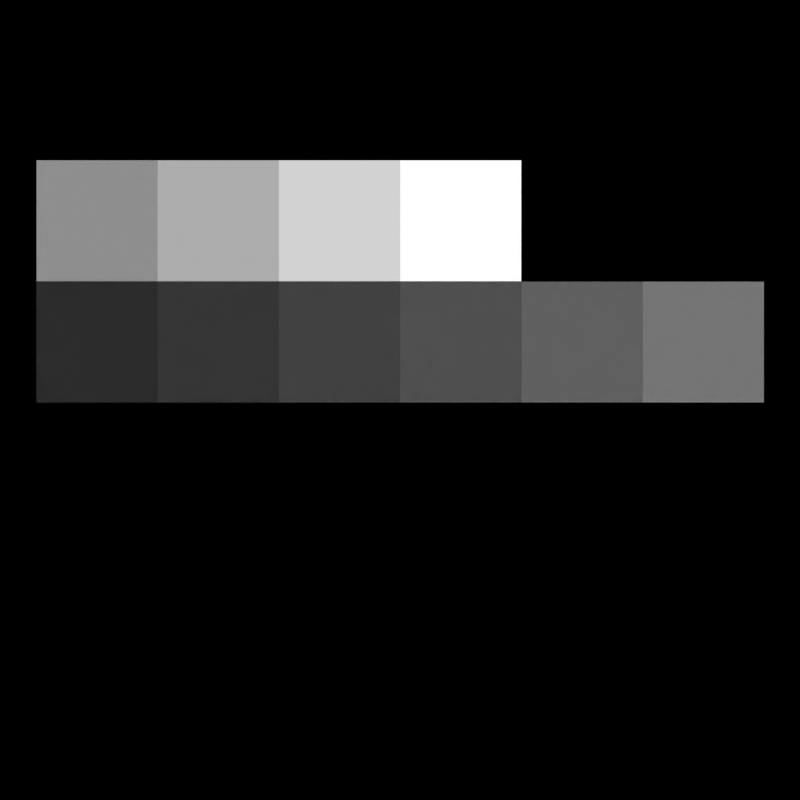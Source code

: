 # Source: running_square.blend  (saved by Blender 2.90.6; exported with 4.5.12 LTS)
import bpy
from mathutils import Matrix  # noqa: F401  (used for matrix-valued properties, if any)

bpy.ops.wm.read_factory_settings(use_empty=True)
scene = bpy.context.scene
scene.name = 'Scene'

# ---- collections
col_collection = bpy.data.collections.new('Collection'); scene.collection.children.link(col_collection)

# ---- materials (node trees are filled in below, after node groups)
mat_material_001 = bpy.data.materials.new('Material.001')
mat_material_001.surface_render_method = 'BLENDED'
mat_material_001.blend_method = 'BLEND'
mat_material_001.use_transparent_shadow = False

# ---- material node trees
mat_material_001.use_nodes = True; mat_material_001.node_tree.nodes.clear()
_N = mat_material_001.node_tree.nodes; _L = mat_material_001.node_tree.links
n0 = _N.new('ShaderNodeMath'); n0.name = 'Math'; n0.location = (-526, 129)
n0.operation = 'FLOOR'
n0.inputs[2].default_value = 0.0
n1 = _N.new('ShaderNodeMath'); n1.name = 'Math.003'; n1.location = (172, -105)
n1.operation = 'FLOOR'
n1.inputs[2].default_value = 0.0
n2 = _N.new('ShaderNodeMath'); n2.name = 'Math.001'; n2.location = (-279, 82)
n2.operation = 'MODULO'
n2.inputs[2].default_value = 0.0
n3 = _N.new('ShaderNodeCombineXYZ'); n3.name = 'Combine XYZ.002'; n3.location = (-537, -250)
n4 = _N.new('ShaderNodeTexCoord'); n4.name = 'Texture Coordinate'; n4.location = (-547, -414)
n5 = _N.new('ShaderNodeVectorMath'); n5.name = 'Vector Math.001'; n5.location = (-220, -307)
n5.operation = 'MULTIPLY'
n6 = _N.new('ShaderNodeVectorMath'); n6.name = 'Vector Math'; n6.location = (-17, -305)
n6.operation = 'FLOOR'
n7 = _N.new('ShaderNodeCombineXYZ'); n7.name = 'Combine XYZ'; n7.location = (349, 91)
n8 = _N.new('ShaderNodeMath'); n8.name = 'Math.002'; n8.location = (-53, -71)
n8.operation = 'DIVIDE'
n8.inputs[2].default_value = 0.0
n9 = _N.new('ShaderNodeVectorMath'); n9.name = 'Vector Math.002'; n9.location = (593, -183)
n9.operation = 'DISTANCE'
n10 = _N.new('ShaderNodeMath'); n10.name = 'Math.005'; n10.location = (884, -39)
n10.operation = 'LESS_THAN'
n10.inputs[1].default_value = 0.1
n10.inputs[2].default_value = 0.0
n11 = _N.new('ShaderNodeBsdfGlass'); n11.name = 'Glass BSDF'; n11.location = (1131, -365)
n11.distribution = 'BECKMANN'
n11.inputs[2].default_value = 1.45
n12 = _N.new('ShaderNodeOutputMaterial'); n12.name = 'Material Output'; n12.location = (1588, -92)
n13 = _N.new('ShaderNodeBsdfTransparent'); n13.name = 'Transparent BSDF'; n13.location = (1137, -224)
n13.inputs[0].default_value = (0.8222, 0.8222, 0.8222, 1.0)
n14 = _N.new('ShaderNodeEmission'); n14.name = 'Emission'; n14.location = (1121, -590)
n15 = _N.new('ShaderNodeMixShader'); n15.name = 'Mix Shader'; n15.location = (1389, -115)
n16 = _N.new('ShaderNodeTexCoord'); n16.name = 'Texture Coordinate.001'; n16.location = (-1523, -13)
n17 = _N.new('ShaderNodeSeparateXYZ'); n17.name = 'Separate XYZ'; n17.location = (-1322, 5)
n18 = _N.new('ShaderNodeMath'); n18.name = 'Math.006'; n18.location = (-1088, 17)
n18.operation = 'FLOOR'
n18.inputs[2].default_value = 0.0
n19 = _N.new('ShaderNodeMath'); n19.name = 'Math.004'; n19.location = (-835, 262)
n19.inputs[2].default_value = 0.0
n20 = _N.new('ShaderNodeValue'); n20.name = 'Value.001'; n20.location = (-1175, -364)
n20.width = 100
n20.outputs[0].default_value = 6.0
n21 = _N.new('ShaderNodeValue'); n21.name = 'Value'; n21.location = (-1205, 137)
n21.outputs[0].default_value = 18.17
_L.new(n0.outputs[0], n2.inputs[0])
_L.new(n20.outputs[0], n2.inputs[1])
_L.new(n20.outputs[0], n8.inputs[1])
_L.new(n4.outputs[0], n5.inputs[0])
_L.new(n8.outputs[0], n1.inputs[0])
_L.new(n1.outputs[0], n7.inputs[1])
_L.new(n2.outputs[0], n7.inputs[0])
_L.new(n0.outputs[0], n8.inputs[0])
_L.new(n5.outputs[0], n6.inputs[0])
_L.new(n6.outputs[0], n9.inputs[1])
_L.new(n7.outputs[0], n9.inputs[0])
_L.new(n9.outputs[1], n10.inputs[0])
_L.new(n20.outputs[0], n3.inputs[0])
_L.new(n20.outputs[0], n3.inputs[1])
_L.new(n3.outputs[0], n5.inputs[1])
_L.new(n14.outputs[0], n15.inputs[2])
_L.new(n10.outputs[0], n15.inputs[0])
_L.new(n13.outputs[0], n15.inputs[1])
_L.new(n15.outputs[0], n12.inputs[0])
_L.new(n21.outputs[0], n19.inputs[0])
_L.new(n16.outputs[2], n17.inputs[0])
_L.new(n17.outputs[0], n18.inputs[0])
_L.new(n18.outputs[0], n19.inputs[1])
_L.new(n19.outputs[0], n0.inputs[0])
n12.is_active_output = True

# ---- world
world_world = bpy.data.worlds.new('World'); scene.world = world_world
world_world.use_nodes = True; world_world.node_tree.nodes.clear()
_N = world_world.node_tree.nodes; _L = world_world.node_tree.links
n0 = _N.new('ShaderNodeOutputWorld'); n0.name = 'World Output'; n0.location = (300, 300)
n1 = _N.new('ShaderNodeBackground'); n1.name = 'Background'; n1.location = (10, 300)
n1.inputs[0].default_value = (0.0, 0.0, 0.0, 1.0)
_L.new(n1.outputs[0], n0.inputs[0])
n0.is_active_output = True
world_world.color = (0.05088, 0.05088, 0.05088)
world_world.use_sun_shadow = False
world_world.sun_shadow_jitter_overblur = 0.0

# ---- cameras
cam_camera = bpy.data.cameras.new('Camera')
cam_camera.type = 'ORTHO'
cam_camera.ortho_scale = 6.7

# ---- meshes
me_plane = bpy.data.meshes.new('Plane')
me_plane.from_pydata([(-3.048, -3.048, 0.0), (3.048, -3.048, 0.0), (-3.048, 3.048, 0.0), (3.048, 3.048, 0.0)], [], [(0, 1, 3, 2)])
_uv = me_plane.uv_layers.new(name='UVMap')
_uv.uv.foreach_set('vector', [0.0, 0.0, 1.0, 0.0, 1.0, 1.0, 0.0, 1.0])
me_plane.materials.append(mat_material_001)
me_plane.use_remesh_fix_poles = True
me_plane.use_remesh_preserve_attributes = False
me_plane.use_mirror_vertex_groups = False
me_plane.update()

# ---- objects
ob_plane = bpy.data.objects.new('Plane', me_plane)
ob_camera = bpy.data.objects.new('Camera', cam_camera)

# ---- transforms, parenting, visibility, modifiers, constraints
ob_plane.location = (0.0, 0.0, 0.0)
ob_plane.lineart.crease_threshold = 0.0
_m = ob_plane.modifiers.new('Array', 'ARRAY')
_m.count = 10
_m.use_constant_offset = True
_m.constant_offset_displace = (0.0, 0.0, 0.1)
_m.use_relative_offset = False
_m.relative_offset_displace = (0.0, 0.0, 0.0)
_m.offset_u = 1.0
ob_camera.location = (-0.001931, 0.02285, 10.51)
ob_camera.lineart.crease_threshold = 0.0

# ---- collection membership
col_collection.objects.link(ob_plane)
col_collection.objects.link(ob_camera)

# ---- scene / render settings (as saved in the file)
scene.camera = ob_camera
scene.frame_start = 1; scene.frame_end = 72; scene.frame_set(41)
scene.render.engine = 'BLENDER_EEVEE_NEXT'
scene.render.image_settings.color_mode = 'BW'
scene.render.resolution_x = 1000
scene.render.resolution_y = 1000
scene.cycles.use_denoising = False
scene.cycles.samples = 128
scene.cycles.sampling_pattern = 'TABULATED_SOBOL'
scene.cycles.use_adaptive_sampling = False
scene.cycles.use_light_tree = False
scene.eevee.taa_render_samples = 16
scene.view_settings.view_transform = 'Raw'
bpy.context.view_layer.update()
